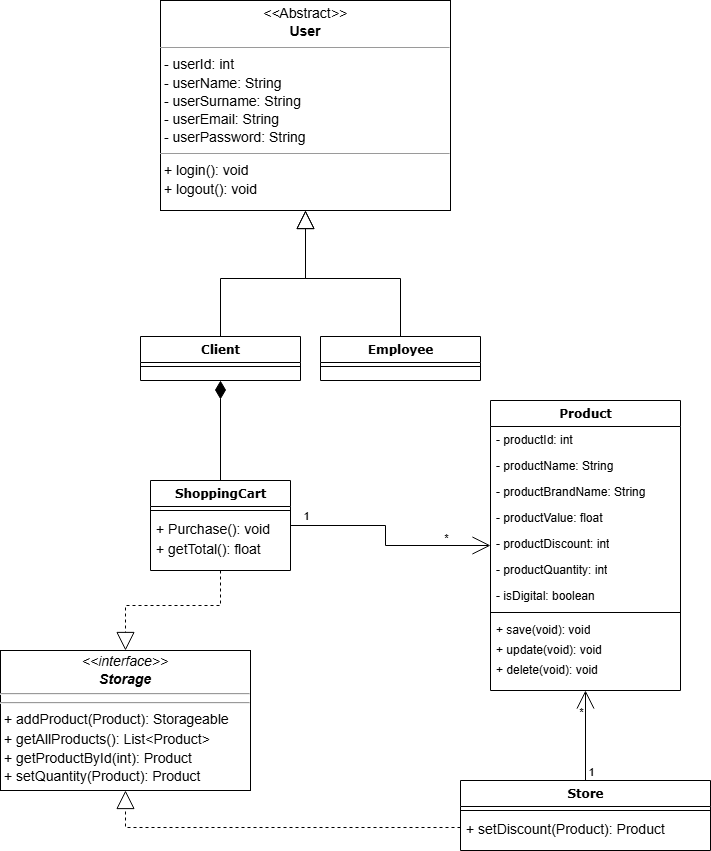

The diagram above was exported from draw.io. Its source (the exported page's mxGraphModel, read from the mxfile embedded in the PNG):
<mxGraphModel dx="1542" dy="1548" grid="1" gridSize="10" guides="1" tooltips="1" connect="1" arrows="1" fold="1" page="1" pageScale="1" pageWidth="1100" pageHeight="850" background="none" math="0" shadow="0">
  <root>
    <mxCell id="0" />
    <mxCell id="1" parent="0" />
    <mxCell id="xPMQ9XJyqgAXGkVthLAc-73" style="edgeStyle=orthogonalEdgeStyle;rounded=0;orthogonalLoop=1;jettySize=auto;html=1;fontSize=12;startSize=8;endSize=16;endArrow=block;endFill=0;" parent="1" source="78961159f06e98e8-43" target="xPMQ9XJyqgAXGkVthLAc-93" edge="1">
      <mxGeometry relative="1" as="geometry" />
    </mxCell>
    <mxCell id="78961159f06e98e8-43" value="Employee" style="swimlane;html=1;fontStyle=1;align=center;verticalAlign=top;childLayout=stackLayout;horizontal=1;startSize=26;horizontalStack=0;resizeParent=1;resizeLast=0;collapsible=1;marginBottom=0;swimlaneFillColor=#ffffff;rounded=0;shadow=0;comic=0;labelBackgroundColor=none;strokeWidth=1;fillColor=none;fontFamily=Verdana;fontSize=12" parent="1" vertex="1">
      <mxGeometry x="670" y="266" width="160" height="44" as="geometry" />
    </mxCell>
    <mxCell id="78961159f06e98e8-51" value="" style="line;html=1;strokeWidth=1;fillColor=none;align=left;verticalAlign=middle;spacingTop=-1;spacingLeft=3;spacingRight=3;rotatable=0;labelPosition=right;points=[];portConstraint=eastwest;" parent="78961159f06e98e8-43" vertex="1">
      <mxGeometry y="26" width="160" height="8" as="geometry" />
    </mxCell>
    <mxCell id="oJ2T3yL9dJH1ZvCo48-D-1" style="edgeStyle=orthogonalEdgeStyle;rounded=0;orthogonalLoop=1;jettySize=auto;html=1;endArrow=none;endFill=0;startArrow=open;startFill=0;startSize=16;endSize=16;" parent="1" source="xPMQ9XJyqgAXGkVthLAc-14" target="xPMQ9XJyqgAXGkVthLAc-74" edge="1">
      <mxGeometry relative="1" as="geometry" />
    </mxCell>
    <mxCell id="oJ2T3yL9dJH1ZvCo48-D-2" value="*" style="edgeLabel;html=1;align=center;verticalAlign=middle;resizable=0;points=[];" parent="oJ2T3yL9dJH1ZvCo48-D-1" connectable="0" vertex="1">
      <mxGeometry x="-0.8889" y="1" relative="1" as="geometry">
        <mxPoint x="-6" y="17" as="offset" />
      </mxGeometry>
    </mxCell>
    <mxCell id="oJ2T3yL9dJH1ZvCo48-D-3" value="1" style="edgeLabel;html=1;align=center;verticalAlign=middle;resizable=0;points=[];" parent="oJ2T3yL9dJH1ZvCo48-D-1" connectable="0" vertex="1">
      <mxGeometry x="0.9056" y="-2" relative="1" as="geometry">
        <mxPoint x="7" y="-5" as="offset" />
      </mxGeometry>
    </mxCell>
    <mxCell id="cL0EI_n7lRKHXMvOVuS7-6" value="" style="edgeStyle=orthogonalEdgeStyle;rounded=0;orthogonalLoop=1;jettySize=auto;html=1;startArrow=open;startFill=0;endSize=16;startSize=16;endArrow=none;endFill=0;" parent="1" source="xPMQ9XJyqgAXGkVthLAc-14" target="xPMQ9XJyqgAXGkVthLAc-26" edge="1">
      <mxGeometry relative="1" as="geometry" />
    </mxCell>
    <mxCell id="cL0EI_n7lRKHXMvOVuS7-9" value="*" style="edgeLabel;html=1;align=center;verticalAlign=middle;resizable=0;points=[];" parent="cL0EI_n7lRKHXMvOVuS7-6" connectable="0" vertex="1">
      <mxGeometry x="-0.5042" y="-3" relative="1" as="geometry">
        <mxPoint x="9" y="-5" as="offset" />
      </mxGeometry>
    </mxCell>
    <mxCell id="cL0EI_n7lRKHXMvOVuS7-10" value="1" style="edgeLabel;html=1;align=center;verticalAlign=middle;resizable=0;points=[];" parent="cL0EI_n7lRKHXMvOVuS7-6" connectable="0" vertex="1">
      <mxGeometry x="0.8375" y="1" relative="1" as="geometry">
        <mxPoint x="-3" y="-11" as="offset" />
      </mxGeometry>
    </mxCell>
    <mxCell id="xPMQ9XJyqgAXGkVthLAc-14" value="Product" style="swimlane;html=1;fontStyle=1;align=center;verticalAlign=top;childLayout=stackLayout;horizontal=1;startSize=26;horizontalStack=0;resizeParent=1;resizeLast=0;collapsible=1;marginBottom=0;swimlaneFillColor=#ffffff;rounded=0;shadow=0;comic=0;labelBackgroundColor=none;strokeWidth=1;fillColor=none;fontFamily=Verdana;fontSize=12" parent="1" vertex="1">
      <mxGeometry x="840" y="330" width="190" height="290" as="geometry" />
    </mxCell>
    <mxCell id="xPMQ9XJyqgAXGkVthLAc-15" value="- productId: int" style="text;html=1;strokeColor=none;fillColor=none;align=left;verticalAlign=top;spacingLeft=4;spacingRight=4;whiteSpace=wrap;overflow=hidden;rotatable=0;points=[[0,0.5],[1,0.5]];portConstraint=eastwest;" parent="xPMQ9XJyqgAXGkVthLAc-14" vertex="1">
      <mxGeometry y="26" width="190" height="26" as="geometry" />
    </mxCell>
    <mxCell id="xPMQ9XJyqgAXGkVthLAc-16" value="- productName: String" style="text;html=1;strokeColor=none;fillColor=none;align=left;verticalAlign=top;spacingLeft=4;spacingRight=4;whiteSpace=wrap;overflow=hidden;rotatable=0;points=[[0,0.5],[1,0.5]];portConstraint=eastwest;" parent="xPMQ9XJyqgAXGkVthLAc-14" vertex="1">
      <mxGeometry y="52" width="190" height="26" as="geometry" />
    </mxCell>
    <mxCell id="xPMQ9XJyqgAXGkVthLAc-17" value="- productBrandName: String" style="text;html=1;strokeColor=none;fillColor=none;align=left;verticalAlign=top;spacingLeft=4;spacingRight=4;whiteSpace=wrap;overflow=hidden;rotatable=0;points=[[0,0.5],[1,0.5]];portConstraint=eastwest;" parent="xPMQ9XJyqgAXGkVthLAc-14" vertex="1">
      <mxGeometry y="78" width="190" height="26" as="geometry" />
    </mxCell>
    <mxCell id="xPMQ9XJyqgAXGkVthLAc-18" value="- productValue: float" style="text;html=1;strokeColor=none;fillColor=none;align=left;verticalAlign=top;spacingLeft=4;spacingRight=4;whiteSpace=wrap;overflow=hidden;rotatable=0;points=[[0,0.5],[1,0.5]];portConstraint=eastwest;" parent="xPMQ9XJyqgAXGkVthLAc-14" vertex="1">
      <mxGeometry y="104" width="190" height="26" as="geometry" />
    </mxCell>
    <mxCell id="xPMQ9XJyqgAXGkVthLAc-19" value="- productDiscount: int" style="text;html=1;strokeColor=none;fillColor=none;align=left;verticalAlign=top;spacingLeft=4;spacingRight=4;whiteSpace=wrap;overflow=hidden;rotatable=0;points=[[0,0.5],[1,0.5]];portConstraint=eastwest;" parent="xPMQ9XJyqgAXGkVthLAc-14" vertex="1">
      <mxGeometry y="130" width="190" height="26" as="geometry" />
    </mxCell>
    <mxCell id="xPMQ9XJyqgAXGkVthLAc-20" value="- productQuantity: int" style="text;html=1;strokeColor=none;fillColor=none;align=left;verticalAlign=top;spacingLeft=4;spacingRight=4;whiteSpace=wrap;overflow=hidden;rotatable=0;points=[[0,0.5],[1,0.5]];portConstraint=eastwest;" parent="xPMQ9XJyqgAXGkVthLAc-14" vertex="1">
      <mxGeometry y="156" width="190" height="26" as="geometry" />
    </mxCell>
    <mxCell id="xPMQ9XJyqgAXGkVthLAc-40" value="- isDigital: boolean" style="text;html=1;strokeColor=none;fillColor=none;align=left;verticalAlign=top;spacingLeft=4;spacingRight=4;whiteSpace=wrap;overflow=hidden;rotatable=0;points=[[0,0.5],[1,0.5]];portConstraint=eastwest;" parent="xPMQ9XJyqgAXGkVthLAc-14" vertex="1">
      <mxGeometry y="182" width="190" height="26" as="geometry" />
    </mxCell>
    <mxCell id="xPMQ9XJyqgAXGkVthLAc-21" value="" style="line;html=1;strokeWidth=1;fillColor=none;align=left;verticalAlign=middle;spacingTop=-1;spacingLeft=3;spacingRight=3;rotatable=0;labelPosition=right;points=[];portConstraint=eastwest;" parent="xPMQ9XJyqgAXGkVthLAc-14" vertex="1">
      <mxGeometry y="208" width="190" height="8" as="geometry" />
    </mxCell>
    <mxCell id="xPMQ9XJyqgAXGkVthLAc-22" value="+ save(void): void" style="text;html=1;strokeColor=none;fillColor=none;align=left;verticalAlign=top;spacingLeft=4;spacingRight=4;whiteSpace=wrap;overflow=hidden;rotatable=0;points=[[0,0.5],[1,0.5]];portConstraint=eastwest;" parent="xPMQ9XJyqgAXGkVthLAc-14" vertex="1">
      <mxGeometry y="216" width="190" height="20" as="geometry" />
    </mxCell>
    <mxCell id="xPMQ9XJyqgAXGkVthLAc-51" value="+ update(void): void" style="text;html=1;strokeColor=none;fillColor=none;align=left;verticalAlign=top;spacingLeft=4;spacingRight=4;whiteSpace=wrap;overflow=hidden;rotatable=0;points=[[0,0.5],[1,0.5]];portConstraint=eastwest;" parent="xPMQ9XJyqgAXGkVthLAc-14" vertex="1">
      <mxGeometry y="236" width="190" height="20" as="geometry" />
    </mxCell>
    <mxCell id="cL0EI_n7lRKHXMvOVuS7-23" value="+ delete(void): void" style="text;html=1;strokeColor=none;fillColor=none;align=left;verticalAlign=top;spacingLeft=4;spacingRight=4;whiteSpace=wrap;overflow=hidden;rotatable=0;points=[[0,0.5],[1,0.5]];portConstraint=eastwest;" parent="xPMQ9XJyqgAXGkVthLAc-14" vertex="1">
      <mxGeometry y="256" width="190" height="20" as="geometry" />
    </mxCell>
    <mxCell id="cL0EI_n7lRKHXMvOVuS7-19" style="edgeStyle=orthogonalEdgeStyle;rounded=0;orthogonalLoop=1;jettySize=auto;html=1;endArrow=block;endFill=0;dashed=1;endSize=16;startSize=16;" parent="1" source="xPMQ9XJyqgAXGkVthLAc-26" target="cL0EI_n7lRKHXMvOVuS7-14" edge="1">
      <mxGeometry relative="1" as="geometry" />
    </mxCell>
    <mxCell id="xPMQ9XJyqgAXGkVthLAc-26" value="ShoppingCart" style="swimlane;html=1;fontStyle=1;align=center;verticalAlign=top;childLayout=stackLayout;horizontal=1;startSize=26;horizontalStack=0;resizeParent=1;resizeLast=0;collapsible=1;marginBottom=0;swimlaneFillColor=#ffffff;rounded=0;shadow=0;comic=0;labelBackgroundColor=none;strokeWidth=1;fillColor=none;fontFamily=Verdana;fontSize=12" parent="1" vertex="1">
      <mxGeometry x="500" y="410" width="140" height="90" as="geometry" />
    </mxCell>
    <mxCell id="xPMQ9XJyqgAXGkVthLAc-33" value="" style="line;html=1;strokeWidth=1;fillColor=none;align=left;verticalAlign=middle;spacingTop=-1;spacingLeft=3;spacingRight=3;rotatable=0;labelPosition=right;points=[];portConstraint=eastwest;" parent="xPMQ9XJyqgAXGkVthLAc-26" vertex="1">
      <mxGeometry y="26" width="140" height="8" as="geometry" />
    </mxCell>
    <mxCell id="xPMQ9XJyqgAXGkVthLAc-35" value="&lt;font style=&quot;font-size: 14px;&quot;&gt;+ Purchase(): void&lt;/font&gt;" style="text;html=1;strokeColor=none;fillColor=none;align=left;verticalAlign=top;spacingLeft=4;spacingRight=4;whiteSpace=wrap;overflow=hidden;rotatable=0;points=[[0,0.5],[1,0.5]];portConstraint=eastwest;" parent="xPMQ9XJyqgAXGkVthLAc-26" vertex="1">
      <mxGeometry y="34" width="140" height="20" as="geometry" />
    </mxCell>
    <mxCell id="cL0EI_n7lRKHXMvOVuS7-21" value="&lt;font style=&quot;font-size: 14px;&quot;&gt;+ getTotal(): float&lt;/font&gt;" style="text;html=1;strokeColor=none;fillColor=none;align=left;verticalAlign=top;spacingLeft=4;spacingRight=4;whiteSpace=wrap;overflow=hidden;rotatable=0;points=[[0,0.5],[1,0.5]];portConstraint=eastwest;" parent="xPMQ9XJyqgAXGkVthLAc-26" vertex="1">
      <mxGeometry y="54" width="140" height="20" as="geometry" />
    </mxCell>
    <mxCell id="xPMQ9XJyqgAXGkVthLAc-72" style="edgeStyle=orthogonalEdgeStyle;rounded=0;orthogonalLoop=1;jettySize=auto;html=1;fontSize=12;startSize=8;endSize=16;endArrow=block;endFill=0;" parent="1" source="xPMQ9XJyqgAXGkVthLAc-52" target="xPMQ9XJyqgAXGkVthLAc-93" edge="1">
      <mxGeometry relative="1" as="geometry" />
    </mxCell>
    <mxCell id="cL0EI_n7lRKHXMvOVuS7-5" style="edgeStyle=orthogonalEdgeStyle;rounded=0;orthogonalLoop=1;jettySize=auto;html=1;startArrow=diamondThin;startFill=1;endSize=16;startSize=16;endArrow=none;endFill=0;" parent="1" source="xPMQ9XJyqgAXGkVthLAc-52" target="xPMQ9XJyqgAXGkVthLAc-26" edge="1">
      <mxGeometry relative="1" as="geometry" />
    </mxCell>
    <mxCell id="xPMQ9XJyqgAXGkVthLAc-52" value="Client" style="swimlane;html=1;fontStyle=1;align=center;verticalAlign=top;childLayout=stackLayout;horizontal=1;startSize=26;horizontalStack=0;resizeParent=1;resizeLast=0;collapsible=1;marginBottom=0;swimlaneFillColor=#ffffff;rounded=0;shadow=0;comic=0;labelBackgroundColor=none;strokeWidth=1;fillColor=none;fontFamily=Verdana;fontSize=12" parent="1" vertex="1">
      <mxGeometry x="490" y="266" width="160" height="44" as="geometry" />
    </mxCell>
    <mxCell id="xPMQ9XJyqgAXGkVthLAc-59" value="" style="line;html=1;strokeWidth=1;fillColor=none;align=left;verticalAlign=middle;spacingTop=-1;spacingLeft=3;spacingRight=3;rotatable=0;labelPosition=right;points=[];portConstraint=eastwest;" parent="xPMQ9XJyqgAXGkVthLAc-52" vertex="1">
      <mxGeometry y="26" width="160" height="8" as="geometry" />
    </mxCell>
    <mxCell id="xPMQ9XJyqgAXGkVthLAc-74" value="Store" style="swimlane;html=1;fontStyle=1;align=center;verticalAlign=top;childLayout=stackLayout;horizontal=1;startSize=26;horizontalStack=0;resizeParent=1;resizeLast=0;collapsible=1;marginBottom=0;swimlaneFillColor=#ffffff;rounded=0;shadow=0;comic=0;labelBackgroundColor=none;strokeWidth=1;fillColor=none;fontFamily=Verdana;fontSize=12" parent="1" vertex="1">
      <mxGeometry x="810" y="710" width="250" height="70" as="geometry" />
    </mxCell>
    <mxCell id="cL0EI_n7lRKHXMvOVuS7-3" value="" style="line;html=1;strokeWidth=1;fillColor=none;align=left;verticalAlign=middle;spacingTop=-1;spacingLeft=3;spacingRight=3;rotatable=0;labelPosition=right;points=[];portConstraint=eastwest;" parent="xPMQ9XJyqgAXGkVthLAc-74" vertex="1">
      <mxGeometry y="26" width="250" height="8" as="geometry" />
    </mxCell>
    <mxCell id="cL0EI_n7lRKHXMvOVuS7-22" value="&lt;font style=&quot;font-size: 14px;&quot;&gt;+ setDiscount(Product): Product&lt;/font&gt;" style="text;html=1;strokeColor=none;fillColor=none;align=left;verticalAlign=top;spacingLeft=4;spacingRight=4;whiteSpace=wrap;overflow=hidden;rotatable=0;points=[[0,0.5],[1,0.5]];portConstraint=eastwest;" parent="xPMQ9XJyqgAXGkVthLAc-74" vertex="1">
      <mxGeometry y="34" width="250" height="26" as="geometry" />
    </mxCell>
    <mxCell id="xPMQ9XJyqgAXGkVthLAc-93" value="&lt;p style=&quot;margin: 4px 0px 0px; text-align: center; font-size: 14px; line-height: 130%;&quot;&gt;&lt;font style=&quot;font-size: 14px;&quot;&gt;&lt;i&gt;&amp;lt;&amp;lt;&lt;/i&gt;Abstract&lt;i&gt;&amp;gt;&amp;gt;&lt;br&gt;&lt;/i&gt;&lt;b&gt;User&lt;/b&gt;&lt;/font&gt;&lt;/p&gt;&lt;hr style=&quot;font-size: 14px; line-height: 130%;&quot; size=&quot;1&quot;&gt;&lt;p style=&quot;margin: 0px 0px 0px 4px; font-size: 14px; line-height: 130%;&quot;&gt;&lt;font style=&quot;font-size: 14px;&quot;&gt;&lt;span style=&quot;text-wrap-mode: wrap;&quot;&gt;- userId: int&lt;/span&gt;&lt;br&gt;&lt;span style=&quot;text-wrap-mode: wrap;&quot;&gt;- userName: String&lt;/span&gt;&lt;/font&gt;&lt;/p&gt;&lt;p style=&quot;margin: 0px 0px 0px 4px; font-size: 14px; line-height: 130%;&quot;&gt;&lt;font style=&quot;font-size: 14px;&quot;&gt;&lt;span style=&quot;text-wrap-mode: wrap;&quot;&gt;- userSurname: String&lt;/span&gt;&lt;span style=&quot;text-wrap-mode: wrap;&quot;&gt;&lt;/span&gt;&lt;/font&gt;&lt;/p&gt;&lt;p style=&quot;margin: 0px 0px 0px 4px; font-size: 14px; line-height: 130%;&quot;&gt;&lt;span style=&quot;text-wrap-mode: wrap;&quot;&gt;&lt;font style=&quot;font-size: 14px;&quot;&gt;- userEmail: String&lt;/font&gt;&lt;/span&gt;&lt;/p&gt;&lt;p style=&quot;margin: 0px 0px 0px 4px; font-size: 14px; line-height: 130%;&quot;&gt;&lt;span style=&quot;text-wrap-mode: wrap; background-color: initial;&quot;&gt;&lt;font style=&quot;font-size: 14px;&quot;&gt;- userPassword: String&lt;/font&gt;&lt;/span&gt;&lt;/p&gt;&lt;hr style=&quot;font-size: 14px; line-height: 130%;&quot; size=&quot;1&quot;&gt;&lt;p style=&quot;margin: 0px 0px 0px 4px; font-size: 14px; line-height: 130%;&quot;&gt;&lt;span style=&quot;text-wrap-mode: wrap; background-color: initial;&quot;&gt;&lt;font style=&quot;font-size: 14px;&quot;&gt;+ login(): void&lt;/font&gt;&lt;/span&gt;&lt;/p&gt;&lt;p style=&quot;margin: 0px 0px 0px 4px; font-size: 14px; line-height: 130%;&quot;&gt;&lt;span style=&quot;text-wrap-mode: wrap;&quot;&gt;&lt;font style=&quot;font-size: 14px;&quot;&gt;+ logout(): void&lt;/font&gt;&lt;/span&gt;&lt;/p&gt;" style="verticalAlign=top;align=left;overflow=fill;fontSize=12;fontFamily=Helvetica;html=1;rounded=0;shadow=0;comic=0;labelBackgroundColor=none;strokeWidth=1" parent="1" vertex="1">
      <mxGeometry x="510" y="-70" width="290" height="210" as="geometry" />
    </mxCell>
    <mxCell id="cL0EI_n7lRKHXMvOVuS7-14" value="&lt;p style=&quot;margin: 4px 0px 0px; text-align: center; line-height: 100%; font-size: 14px;&quot;&gt;&lt;font style=&quot;font-size: 14px;&quot;&gt;&lt;i&gt;&amp;lt;&amp;lt;interface&amp;gt;&amp;gt;&lt;/i&gt;&lt;br&gt;&lt;/font&gt;&lt;/p&gt;&lt;p style=&quot;margin: 4px 0px 0px; text-align: center; line-height: 100%; font-size: 14px;&quot;&gt;&lt;i&gt;&lt;b&gt;&lt;font style=&quot;font-size: 14px;&quot;&gt;Storage&lt;/font&gt;&lt;/b&gt;&lt;/i&gt;&lt;/p&gt;&lt;hr style=&quot;line-height: 100%; font-size: 14px;&quot;&gt;&lt;p style=&quot;margin: 0px 0px 0px 4px; line-height: 100%; font-size: 14px;&quot;&gt;&lt;/p&gt;&lt;hr&gt;&lt;p style=&quot;margin: 0px 0px 0px 4px; font-size: 14px; line-height: 19.6px;&quot;&gt;&lt;span style=&quot;text-wrap-mode: wrap;&quot;&gt;+ addProduct(Product): Storageable&lt;/span&gt;&lt;/p&gt;&lt;p style=&quot;margin: 0px 0px 0px 4px; font-size: 14px; line-height: 19.6px;&quot;&gt;&lt;span style=&quot;background-color: initial; text-wrap-mode: wrap;&quot;&gt;+ getAllProducts(): List&amp;lt;Product&amp;gt;&lt;/span&gt;&lt;/p&gt;&lt;p style=&quot;margin: 0px 0px 0px 4px; line-height: 130%; font-size: 14px;&quot;&gt;&lt;span style=&quot;text-wrap-mode: wrap; background-color: initial;&quot;&gt;&lt;font style=&quot;font-size: 14px;&quot;&gt;+ getProductById(int): Product&lt;/font&gt;&lt;/span&gt;&lt;/p&gt;&lt;p style=&quot;margin: 0px 0px 0px 4px; line-height: 130%; font-size: 14px;&quot;&gt;&lt;span style=&quot;text-wrap-mode: wrap; background-color: initial;&quot;&gt;+ setQuantity(Product): Product&lt;/span&gt;&lt;/p&gt;" style="verticalAlign=top;align=left;overflow=fill;fontSize=12;fontFamily=Helvetica;html=1;rounded=0;shadow=0;comic=0;labelBackgroundColor=none;strokeWidth=1" parent="1" vertex="1">
      <mxGeometry x="350" y="580" width="250" height="140" as="geometry" />
    </mxCell>
    <mxCell id="cL0EI_n7lRKHXMvOVuS7-18" style="edgeStyle=orthogonalEdgeStyle;rounded=0;orthogonalLoop=1;jettySize=auto;html=1;endArrow=block;endFill=0;dashed=1;endSize=16;startSize=16;" parent="1" target="cL0EI_n7lRKHXMvOVuS7-14" edge="1">
      <mxGeometry relative="1" as="geometry" />
    </mxCell>
    <mxCell id="cL0EI_n7lRKHXMvOVuS7-26" style="edgeStyle=orthogonalEdgeStyle;rounded=0;orthogonalLoop=1;jettySize=auto;html=1;endArrow=block;endFill=0;endSize=16;startSize=16;dashed=1;" parent="1" source="cL0EI_n7lRKHXMvOVuS7-22" target="cL0EI_n7lRKHXMvOVuS7-14" edge="1">
      <mxGeometry relative="1" as="geometry" />
    </mxCell>
  </root>
</mxGraphModel>